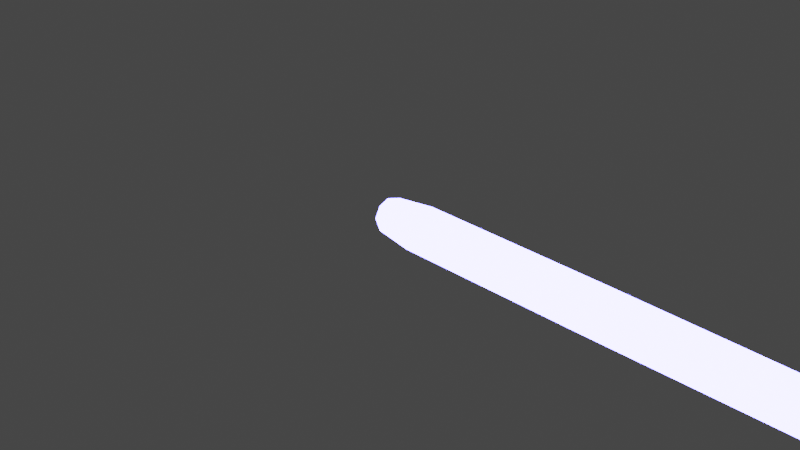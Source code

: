 # Source: laser_trace.blend  (saved by Blender 2.80.75; exported with 4.5.12 LTS)
import bpy
from mathutils import Matrix  # noqa: F401  (used for matrix-valued properties, if any)

bpy.ops.wm.read_factory_settings(use_empty=True)
scene = bpy.context.scene
scene.name = 'Scene'

# ---- collections
col_collection = bpy.data.collections.new('Collection'); scene.collection.children.link(col_collection)

# ---- materials (node trees are filled in below, after node groups)
mat_material = bpy.data.materials.new('Material')
mat_material.alpha_threshold = 0.0
mat_material.use_transparent_shadow = False
mat_material.line_color = (0.0, 0.0, 0.0, 1.0)

# ---- material node trees
mat_material.use_nodes = True; mat_material.node_tree.nodes.clear()
_N = mat_material.node_tree.nodes; _L = mat_material.node_tree.links
n0 = _N.new('ShaderNodeOutputMaterial'); n0.name = 'Material Output'; n0.location = (300, 300)
n1 = _N.new('ShaderNodeEmission'); n1.name = 'Emission'; n1.location = (10, 300)
n1.inputs[0].default_value = (0.102, 0.0966, 1.0, 1.0)
n1.inputs[1].default_value = 43.3
_L.new(n1.outputs[0], n0.inputs[0])
n0.is_active_output = True

# ---- world
world_world = bpy.data.worlds.new('World'); scene.world = world_world
world_world.use_nodes = True; world_world.node_tree.nodes.clear()
_N = world_world.node_tree.nodes; _L = world_world.node_tree.links
n0 = _N.new('ShaderNodeOutputWorld'); n0.name = 'World Output'; n0.location = (300, 300)
n1 = _N.new('ShaderNodeBackground'); n1.name = 'Background'; n1.location = (10, 300)
n1.inputs[0].default_value = (0.05088, 0.05088, 0.05088, 1.0)
_L.new(n1.outputs[0], n0.inputs[0])
n0.is_active_output = True
world_world.color = (0.05088, 0.05088, 0.05088)
world_world.use_sun_shadow = False
world_world.sun_shadow_jitter_overblur = 0.0

# ---- cameras
cam_camera = bpy.data.cameras.new('Camera')
cam_camera.clip_end = 100.0
cam_camera.ortho_scale = 7.314

# ---- lights
light_light = bpy.data.lights.new('Light', 'POINT')
light_light.transmission_factor = 0.0
light_light.energy = 1000.0
light_light.shadow_soft_size = 0.1
light_light.shadow_maximum_resolution = 0.006
light_light.use_absolute_resolution = True

# ---- meshes
me_cube = bpy.data.meshes.new('Cube')
me_cube.from_pydata([(8.93, 0.6221, 0.6221), (8.93, 0.6221, -0.6221), (8.93, -0.6221, 0.6221), (8.93, -0.6221, -0.6221), (-0.5, 0.5, 0.5), (-0.5, 0.5, -0.5), (-0.5, -0.5, 0.5), (-0.5, -0.5, -0.5), (97.41, 0.11, 0.11), (97.41, 0.11, -0.11), (97.41, -0.11, 0.11), (97.41, -0.11, -0.11), (46.23, 0.4225, 0.4225), (46.23, 0.4225, -0.4225), (46.23, -0.4225, -0.4225), (46.23, -0.4225, 0.4225), (72.13, 0.2827, 0.2827), (72.13, -0.2827, 0.2827), (72.13, 0.2827, -0.2827), (72.13, -0.2827, -0.2827), (84.86, 0.214, 0.214), (84.86, -0.214, 0.214), (84.86, 0.214, -0.214), (84.86, -0.214, -0.214), (91.22, 0.1797, 0.1797), (91.22, -0.1797, 0.1797), (91.22, 0.1797, -0.1797), (91.22, -0.1797, -0.1797), (94.41, 0.1625, 0.1625), (94.41, -0.1625, 0.1625), (94.41, 0.1625, -0.1625), (94.41, -0.1625, -0.1625), (96.0, 0.1539, 0.1539), (96.0, -0.1539, 0.1539), (96.0, 0.1539, -0.1539), (96.0, -0.1539, -0.1539), (96.86, 0.1493, 0.1493), (96.86, -0.1493, 0.1493), (96.86, 0.1493, -0.1493), (96.86, -0.1493, -0.1493), (-0.6096, 1.583e-08, -0.6096), (1.055, 0.6325, -0.6325), (8.93, 0.8553, 0.0), (-0.6096, -0.6096, -2.794e-09), (8.93, -0.8553, 0.0), (-0.6096, 0.6096, -2.794e-09), (1.055, -0.6325, 0.6325), (8.93, 0.0, 0.8553), (1.055, -0.6325, -0.6325), (-0.6096, 6.519e-09, 0.6096), (1.055, 0.6325, 0.6325), (8.93, -3.725e-09, -0.8553), (97.45, 0.1339, -4.657e-10), (97.45, -0.1339, 9.313e-10), (97.45, -1.164e-09, 0.1339), (97.45, -1.397e-09, -0.1339), (97.2, 0.1412, 0.1412), (26.24, 0.5302, -0.5302), (26.24, -0.5302, -0.5302), (97.2, -0.1412, 0.1412), (26.24, 0.5302, 0.5302), (61.54, 0.3399, -0.3399), (61.54, -0.3399, -0.3399), (26.24, -0.5302, 0.5302), (46.23, -0.5809, -1.746e-09), (46.23, -1.746e-09, 0.5809), (46.23, 3.725e-09, -0.5809), (46.23, 0.5809, 0.0), (61.54, 0.3399, 0.3399), (61.54, -0.3399, 0.3399), (79.59, 0.2424, -0.2424), (79.59, -0.2424, -0.2424), (72.13, -0.3888, -7.8e-09), (72.13, -7.8e-09, 0.3888), (72.13, 7.8e-09, -0.3888), (72.13, 0.3888, 7.8e-09), (79.59, 0.2424, 0.2424), (79.59, -0.2424, 0.2424), (88.59, 0.1939, -0.1939), (88.59, -0.1939, -0.1939), (84.86, -0.2943, -1.63e-09), (84.86, -1.63e-09, 0.2943), (84.86, 1.63e-09, -0.2943), (84.86, 0.2943, 1.63e-09), (88.59, 0.1939, 0.1939), (88.59, -0.1939, 0.1939), (93.09, 0.1696, -0.1696), (93.09, -0.1696, -0.1696), (91.22, -0.247, 5.821e-10), (91.22, 5.821e-10, 0.247), (91.22, -5.821e-10, -0.247), (91.22, 0.247, -5.821e-10), (93.09, 0.1696, 0.1696), (93.09, -0.1696, 0.1696), (95.34, 0.1574, -0.1574), (95.34, -0.1574, -0.1574), (94.41, -0.2234, 2.619e-09), (94.41, 2.619e-09, 0.2234), (94.41, -2.619e-09, -0.2234), (94.41, 0.2234, -2.619e-09), (95.34, 0.1574, 0.1574), (95.34, -0.1574, 0.1574), (96.47, 0.1513, -0.1513), (96.47, -0.1513, -0.1513), (96.0, -0.2116, 2.736e-09), (96.0, 2.736e-09, 0.2116), (96.0, -2.736e-09, -0.2116), (96.0, 0.2116, -2.736e-09), (96.47, 0.1513, 0.1513), (96.47, -0.1513, 0.1513), (97.2, 0.1412, -0.1412), (97.2, -0.1412, -0.1412), (96.86, -0.2052, 1.863e-09), (96.86, 0.0, 0.2052), (96.86, 0.0, -0.2052), (96.86, 0.2052, 1.863e-09), (1.044, -2.794e-09, 0.8704), (1.044, -0.8704, 9.313e-10), (-0.8395, 1.024e-08, 5.588e-09), (1.044, 9.313e-09, -0.8704), (97.2, 0.1943, 0.0), (1.044, 0.8704, 0.0), (97.53, 2.095e-09, 2.794e-09), (97.2, 0.0, -0.1943), (97.2, 0.0, 0.1943), (97.2, -0.1943, 0.0), (26.24, -0.729, 2.576e-09), (26.24, 2.576e-09, 0.729), (26.24, 9.313e-10, -0.729), (26.24, 0.729, 0.0), (61.54, -0.4673, 3.216e-09), (61.54, 3.216e-09, 0.4673), (61.54, -3.216e-09, -0.4673), (61.54, 0.4673, -3.216e-09), (79.59, -0.3334, -2.037e-10), (79.59, -2.037e-10, 0.3334), (79.59, 2.037e-10, -0.3334), (79.59, 0.3334, 2.037e-10), (88.59, -0.2666, 1.703e-09), (88.59, 1.703e-09, 0.2666), (88.59, -1.703e-09, -0.2666), (88.59, 0.2666, -1.703e-09), (93.09, -0.2332, 7.931e-10), (93.09, 7.931e-10, 0.2332), (93.09, -7.931e-10, -0.2332), (93.09, 0.2332, -7.931e-10), (95.34, -0.2165, 2.205e-09), (95.34, 2.205e-09, 0.2165), (95.34, -2.205e-09, -0.2165), (95.34, 0.2165, -2.205e-09), (96.47, -0.2081, -5.821e-10), (96.47, -5.821e-10, 0.2081), (96.47, 5.821e-10, -0.2081), (96.47, 0.2081, 5.821e-10)], [], [(0, 50, 116, 47), (50, 4, 49, 116), (116, 49, 6, 46), (47, 116, 46, 2), (3, 44, 117, 48), (44, 2, 46, 117), (117, 46, 6, 43), (48, 117, 43, 7), (7, 43, 118, 40), (43, 6, 49, 118), (118, 49, 4, 45), (40, 118, 45, 5), (5, 41, 119, 40), (41, 1, 51, 119), (119, 51, 3, 48), (40, 119, 48, 7), (38, 115, 120, 110), (115, 36, 56, 120), (120, 56, 8, 52), (110, 120, 52, 9), (5, 45, 121, 41), (45, 4, 50, 121), (121, 50, 0, 42), (41, 121, 42, 1), (9, 52, 122, 55), (52, 8, 54, 122), (122, 54, 10, 53), (55, 122, 53, 11), (39, 114, 123, 111), (114, 38, 110, 123), (123, 110, 9, 55), (111, 123, 55, 11), (36, 113, 124, 56), (113, 37, 59, 124), (124, 59, 10, 54), (56, 124, 54, 8), (37, 112, 125, 59), (112, 39, 111, 125), (125, 111, 11, 53), (59, 125, 53, 10), (2, 44, 126, 63), (44, 3, 58, 126), (126, 58, 14, 64), (63, 126, 64, 15), (0, 47, 127, 60), (47, 2, 63, 127), (127, 63, 15, 65), (60, 127, 65, 12), (3, 51, 128, 58), (51, 1, 57, 128), (128, 57, 13, 66), (58, 128, 66, 14), (1, 42, 129, 57), (42, 0, 60, 129), (129, 60, 12, 67), (57, 129, 67, 13), (15, 64, 130, 69), (64, 14, 62, 130), (130, 62, 19, 72), (69, 130, 72, 17), (12, 65, 131, 68), (65, 15, 69, 131), (131, 69, 17, 73), (68, 131, 73, 16), (14, 66, 132, 62), (66, 13, 61, 132), (132, 61, 18, 74), (62, 132, 74, 19), (13, 67, 133, 61), (67, 12, 68, 133), (133, 68, 16, 75), (61, 133, 75, 18), (17, 72, 134, 77), (72, 19, 71, 134), (134, 71, 23, 80), (77, 134, 80, 21), (16, 73, 135, 76), (73, 17, 77, 135), (135, 77, 21, 81), (76, 135, 81, 20), (19, 74, 136, 71), (74, 18, 70, 136), (136, 70, 22, 82), (71, 136, 82, 23), (18, 75, 137, 70), (75, 16, 76, 137), (137, 76, 20, 83), (70, 137, 83, 22), (21, 80, 138, 85), (80, 23, 79, 138), (138, 79, 27, 88), (85, 138, 88, 25), (20, 81, 139, 84), (81, 21, 85, 139), (139, 85, 25, 89), (84, 139, 89, 24), (23, 82, 140, 79), (82, 22, 78, 140), (140, 78, 26, 90), (79, 140, 90, 27), (22, 83, 141, 78), (83, 20, 84, 141), (141, 84, 24, 91), (78, 141, 91, 26), (25, 88, 142, 93), (88, 27, 87, 142), (142, 87, 31, 96), (93, 142, 96, 29), (24, 89, 143, 92), (89, 25, 93, 143), (143, 93, 29, 97), (92, 143, 97, 28), (27, 90, 144, 87), (90, 26, 86, 144), (144, 86, 30, 98), (87, 144, 98, 31), (26, 91, 145, 86), (91, 24, 92, 145), (145, 92, 28, 99), (86, 145, 99, 30), (29, 96, 146, 101), (96, 31, 95, 146), (146, 95, 35, 104), (101, 146, 104, 33), (28, 97, 147, 100), (97, 29, 101, 147), (147, 101, 33, 105), (100, 147, 105, 32), (31, 98, 148, 95), (98, 30, 94, 148), (148, 94, 34, 106), (95, 148, 106, 35), (30, 99, 149, 94), (99, 28, 100, 149), (149, 100, 32, 107), (94, 149, 107, 34), (33, 104, 150, 109), (104, 35, 103, 150), (150, 103, 39, 112), (109, 150, 112, 37), (32, 105, 151, 108), (105, 33, 109, 151), (151, 109, 37, 113), (108, 151, 113, 36), (35, 106, 152, 103), (106, 34, 102, 152), (152, 102, 38, 114), (103, 152, 114, 39), (34, 107, 153, 102), (107, 32, 108, 153), (153, 108, 36, 115), (102, 153, 115, 38)])
_uv = me_cube.uv_layers.new(name='UVMap')
_uv.uv.foreach_set('vector', [0.4167, 0.0, 0.5052, 0.0, 0.5052, 0.125, 0.4167, 0.125, 0.5052, 0.0, 0.625, 0.0, 0.625, 0.125, 0.5052, 0.125, 0.5052, 0.125, 0.625, 0.125, 0.625, 0.25, 0.5052, 0.25, 0.4167, 0.125, 0.5052, 0.125, 0.5052, 0.25, 0.4167, 0.25, 0.375, 0.2917, 0.5, 0.2917, 0.5, 0.3802, 0.375, 0.3802, 0.5, 0.2917, 0.625, 0.2917, 0.625, 0.3802, 0.5, 0.3802, 0.5, 0.3802, 0.625, 0.3802, 0.625, 0.5, 0.5, 0.5, 0.375, 0.3802, 0.5, 0.3802, 0.5, 0.5, 0.375, 0.5, 0.375, 0.5, 0.5, 0.5, 0.5, 0.625, 0.375, 0.625, 0.5, 0.5, 0.625, 0.5, 0.625, 0.625, 0.5, 0.625, 0.5, 0.625, 0.625, 0.625, 0.625, 0.75, 0.5, 0.75, 0.375, 0.625, 0.5, 0.625, 0.5, 0.75, 0.375, 0.75, 0.375, 0.75, 0.5, 0.75, 0.5, 0.875, 0.375, 0.875, 0.5, 0.75, 0.625, 0.75, 0.625, 0.875, 0.5, 0.875, 0.5, 0.875, 0.625, 0.875, 0.625, 1.0, 0.5, 1.0, 0.375, 0.875, 0.5, 0.875, 0.5, 1.0, 0.375, 1.0, 0.6667, 0.7917, 0.7552, 0.7552, 0.7552, 0.7552, 0.6667, 0.7917, 0.7552, 0.7552, 0.875, 0.75, 0.875, 0.75, 0.7552, 0.7552, 0.7552, 0.7552, 0.875, 0.75, 0.875, 0.75, 0.7552, 0.7552, 0.6667, 0.7917, 0.7552, 0.7552, 0.7552, 0.7552, 0.6667, 0.7917, 0.625, 0.5, 0.75, 0.5, 0.75, 0.625, 0.625, 0.625, 0.75, 0.5, 0.875, 0.5, 0.875, 0.625, 0.75, 0.625, 0.75, 0.625, 0.875, 0.625, 0.875, 0.75, 0.75, 0.75, 0.625, 0.625, 0.75, 0.625, 0.75, 0.75, 0.625, 0.75, 0.125, 0.5, 0.25, 0.5, 0.25, 0.625, 0.125, 0.625, 0.25, 0.5, 0.375, 0.5, 0.375, 0.625, 0.25, 0.625, 0.25, 0.625, 0.375, 0.625, 0.375, 0.75, 0.25, 0.75, 0.125, 0.625, 0.25, 0.625, 0.25, 0.75, 0.125, 0.75, 0.625, 1.0, 0.6302, 0.8802, 0.6302, 0.8802, 0.625, 1.0, 0.6302, 0.8802, 0.6667, 0.7917, 0.6667, 0.7917, 0.6302, 0.8802, 0.6302, 0.8802, 0.6667, 0.7917, 0.6667, 0.7917, 0.6302, 0.8802, 0.625, 1.0, 0.6302, 0.8802, 0.6302, 0.8802, 0.625, 1.0, 0.375, 0.0, 0.375, 0.125, 0.375, 0.125, 0.375, 0.0, 0.375, 0.125, 0.375, 0.25, 0.375, 0.25, 0.375, 0.125, 0.375, 0.125, 0.375, 0.25, 0.375, 0.25, 0.375, 0.125, 0.375, 0.0, 0.375, 0.125, 0.375, 0.125, 0.375, 0.0, 0.625, 0.25, 0.5, 0.25, 0.5, 0.25, 0.625, 0.25, 0.5, 0.25, 0.375, 0.25, 0.375, 0.25, 0.5, 0.25, 0.5, 0.25, 0.375, 0.25, 0.375, 0.25, 0.5, 0.25, 0.625, 0.25, 0.5, 0.25, 0.5, 0.25, 0.625, 0.25, 0.625, 0.2917, 0.5, 0.2917, 0.5, 0.2552, 0.625, 0.2552, 0.5, 0.2917, 0.375, 0.2917, 0.375, 0.2552, 0.5, 0.2552, 0.5, 0.2552, 0.375, 0.2552, 0.375, 0.25, 0.5, 0.25, 0.625, 0.2552, 0.5, 0.2552, 0.5, 0.25, 0.625, 0.25, 0.4167, 0.0, 0.4167, 0.125, 0.3802, 0.125, 0.3802, 0.0, 0.4167, 0.125, 0.4167, 0.25, 0.3802, 0.25, 0.3802, 0.125, 0.3802, 0.125, 0.3802, 0.25, 0.375, 0.25, 0.375, 0.125, 0.3802, 0.0, 0.3802, 0.125, 0.375, 0.125, 0.375, 0.0, 0.625, 1.0, 0.6302, 0.8802, 0.6302, 0.8802, 0.625, 1.0, 0.6302, 0.8802, 0.6667, 0.7917, 0.6667, 0.7917, 0.6302, 0.8802, 0.6302, 0.8802, 0.6667, 0.7917, 0.6667, 0.7917, 0.6302, 0.8802, 0.625, 1.0, 0.6302, 0.8802, 0.6302, 0.8802, 0.625, 1.0, 0.6667, 0.7917, 0.7552, 0.7552, 0.7552, 0.7552, 0.6667, 0.7917, 0.7552, 0.7552, 0.875, 0.75, 0.875, 0.75, 0.7552, 0.7552, 0.7552, 0.7552, 0.875, 0.75, 0.875, 0.75, 0.7552, 0.7552, 0.6667, 0.7917, 0.7552, 0.7552, 0.7552, 0.7552, 0.6667, 0.7917, 0.625, 0.25, 0.5, 0.25, 0.5, 0.25, 0.625, 0.25, 0.5, 0.25, 0.375, 0.25, 0.375, 0.25, 0.5, 0.25, 0.5, 0.25, 0.375, 0.25, 0.375, 0.25, 0.5, 0.25, 0.625, 0.25, 0.5, 0.25, 0.5, 0.25, 0.625, 0.25, 0.375, 0.0, 0.375, 0.125, 0.375, 0.125, 0.375, 0.0, 0.375, 0.125, 0.375, 0.25, 0.375, 0.25, 0.375, 0.125, 0.375, 0.125, 0.375, 0.25, 0.375, 0.25, 0.375, 0.125, 0.375, 0.0, 0.375, 0.125, 0.375, 0.125, 0.375, 0.0, 0.625, 1.0, 0.6302, 0.8802, 0.6302, 0.8802, 0.625, 1.0, 0.6302, 0.8802, 0.6667, 0.7917, 0.6667, 0.7917, 0.6302, 0.8802, 0.6302, 0.8802, 0.6667, 0.7917, 0.6667, 0.7917, 0.6302, 0.8802, 0.625, 1.0, 0.6302, 0.8802, 0.6302, 0.8802, 0.625, 1.0, 0.6667, 0.7917, 0.7552, 0.7552, 0.7552, 0.7552, 0.6667, 0.7917, 0.7552, 0.7552, 0.875, 0.75, 0.875, 0.75, 0.7552, 0.7552, 0.7552, 0.7552, 0.875, 0.75, 0.875, 0.75, 0.7552, 0.7552, 0.6667, 0.7917, 0.7552, 0.7552, 0.7552, 0.7552, 0.6667, 0.7917, 0.625, 0.25, 0.5, 0.25, 0.5, 0.25, 0.625, 0.25, 0.5, 0.25, 0.375, 0.25, 0.375, 0.25, 0.5, 0.25, 0.5, 0.25, 0.375, 0.25, 0.375, 0.25, 0.5, 0.25, 0.625, 0.25, 0.5, 0.25, 0.5, 0.25, 0.625, 0.25, 0.375, 0.0, 0.375, 0.125, 0.375, 0.125, 0.375, 0.0, 0.375, 0.125, 0.375, 0.25, 0.375, 0.25, 0.375, 0.125, 0.375, 0.125, 0.375, 0.25, 0.375, 0.25, 0.375, 0.125, 0.375, 0.0, 0.375, 0.125, 0.375, 0.125, 0.375, 0.0, 0.625, 1.0, 0.6302, 0.8802, 0.6302, 0.8802, 0.625, 1.0, 0.6302, 0.8802, 0.6667, 0.7917, 0.6667, 0.7917, 0.6302, 0.8802, 0.6302, 0.8802, 0.6667, 0.7917, 0.6667, 0.7917, 0.6302, 0.8802, 0.625, 1.0, 0.6302, 0.8802, 0.6302, 0.8802, 0.625, 1.0, 0.6667, 0.7917, 0.7552, 0.7552, 0.7552, 0.7552, 0.6667, 0.7917, 0.7552, 0.7552, 0.875, 0.75, 0.875, 0.75, 0.7552, 0.7552, 0.7552, 0.7552, 0.875, 0.75, 0.875, 0.75, 0.7552, 0.7552, 0.6667, 0.7917, 0.7552, 0.7552, 0.7552, 0.7552, 0.6667, 0.7917, 0.625, 0.25, 0.5, 0.25, 0.5, 0.25, 0.625, 0.25, 0.5, 0.25, 0.375, 0.25, 0.375, 0.25, 0.5, 0.25, 0.5, 0.25, 0.375, 0.25, 0.375, 0.25, 0.5, 0.25, 0.625, 0.25, 0.5, 0.25, 0.5, 0.25, 0.625, 0.25, 0.375, 0.0, 0.375, 0.125, 0.375, 0.125, 0.375, 0.0, 0.375, 0.125, 0.375, 0.25, 0.375, 0.25, 0.375, 0.125, 0.375, 0.125, 0.375, 0.25, 0.375, 0.25, 0.375, 0.125, 0.375, 0.0, 0.375, 0.125, 0.375, 0.125, 0.375, 0.0, 0.625, 1.0, 0.6302, 0.8802, 0.6302, 0.8802, 0.625, 1.0, 0.6302, 0.8802, 0.6667, 0.7917, 0.6667, 0.7917, 0.6302, 0.8802, 0.6302, 0.8802, 0.6667, 0.7917, 0.6667, 0.7917, 0.6302, 0.8802, 0.625, 1.0, 0.6302, 0.8802, 0.6302, 0.8802, 0.625, 1.0, 0.6667, 0.7917, 0.7552, 0.7552, 0.7552, 0.7552, 0.6667, 0.7917, 0.7552, 0.7552, 0.875, 0.75, 0.875, 0.75, 0.7552, 0.7552, 0.7552, 0.7552, 0.875, 0.75, 0.875, 0.75, 0.7552, 0.7552, 0.6667, 0.7917, 0.7552, 0.7552, 0.7552, 0.7552, 0.6667, 0.7917, 0.625, 0.25, 0.5, 0.25, 0.5, 0.25, 0.625, 0.25, 0.5, 0.25, 0.375, 0.25, 0.375, 0.25, 0.5, 0.25, 0.5, 0.25, 0.375, 0.25, 0.375, 0.25, 0.5, 0.25, 0.625, 0.25, 0.5, 0.25, 0.5, 0.25, 0.625, 0.25, 0.375, 0.0, 0.375, 0.125, 0.375, 0.125, 0.375, 0.0, 0.375, 0.125, 0.375, 0.25, 0.375, 0.25, 0.375, 0.125, 0.375, 0.125, 0.375, 0.25, 0.375, 0.25, 0.375, 0.125, 0.375, 0.0, 0.375, 0.125, 0.375, 0.125, 0.375, 0.0, 0.625, 1.0, 0.6302, 0.8802, 0.6302, 0.8802, 0.625, 1.0, 0.6302, 0.8802, 0.6667, 0.7917, 0.6667, 0.7917, 0.6302, 0.8802, 0.6302, 0.8802, 0.6667, 0.7917, 0.6667, 0.7917, 0.6302, 0.8802, 0.625, 1.0, 0.6302, 0.8802, 0.6302, 0.8802, 0.625, 1.0, 0.6667, 0.7917, 0.7552, 0.7552, 0.7552, 0.7552, 0.6667, 0.7917, 0.7552, 0.7552, 0.875, 0.75, 0.875, 0.75, 0.7552, 0.7552, 0.7552, 0.7552, 0.875, 0.75, 0.875, 0.75, 0.7552, 0.7552, 0.6667, 0.7917, 0.7552, 0.7552, 0.7552, 0.7552, 0.6667, 0.7917, 0.625, 0.25, 0.5, 0.25, 0.5, 0.25, 0.625, 0.25, 0.5, 0.25, 0.375, 0.25, 0.375, 0.25, 0.5, 0.25, 0.5, 0.25, 0.375, 0.25, 0.375, 0.25, 0.5, 0.25, 0.625, 0.25, 0.5, 0.25, 0.5, 0.25, 0.625, 0.25, 0.375, 0.0, 0.375, 0.125, 0.375, 0.125, 0.375, 0.0, 0.375, 0.125, 0.375, 0.25, 0.375, 0.25, 0.375, 0.125, 0.375, 0.125, 0.375, 0.25, 0.375, 0.25, 0.375, 0.125, 0.375, 0.0, 0.375, 0.125, 0.375, 0.125, 0.375, 0.0, 0.625, 1.0, 0.6302, 0.8802, 0.6302, 0.8802, 0.625, 1.0, 0.6302, 0.8802, 0.6667, 0.7917, 0.6667, 0.7917, 0.6302, 0.8802, 0.6302, 0.8802, 0.6667, 0.7917, 0.6667, 0.7917, 0.6302, 0.8802, 0.625, 1.0, 0.6302, 0.8802, 0.6302, 0.8802, 0.625, 1.0, 0.6667, 0.7917, 0.7552, 0.7552, 0.7552, 0.7552, 0.6667, 0.7917, 0.7552, 0.7552, 0.875, 0.75, 0.875, 0.75, 0.7552, 0.7552, 0.7552, 0.7552, 0.875, 0.75, 0.875, 0.75, 0.7552, 0.7552, 0.6667, 0.7917, 0.7552, 0.7552, 0.7552, 0.7552, 0.6667, 0.7917, 0.625, 0.25, 0.5, 0.25, 0.5, 0.25, 0.625, 0.25, 0.5, 0.25, 0.375, 0.25, 0.375, 0.25, 0.5, 0.25, 0.5, 0.25, 0.375, 0.25, 0.375, 0.25, 0.5, 0.25, 0.625, 0.25, 0.5, 0.25, 0.5, 0.25, 0.625, 0.25, 0.375, 0.0, 0.375, 0.125, 0.375, 0.125, 0.375, 0.0, 0.375, 0.125, 0.375, 0.25, 0.375, 0.25, 0.375, 0.125, 0.375, 0.125, 0.375, 0.25, 0.375, 0.25, 0.375, 0.125, 0.375, 0.0, 0.375, 0.125, 0.375, 0.125, 0.375, 0.0, 0.625, 1.0, 0.6302, 0.8802, 0.6302, 0.8802, 0.625, 1.0, 0.6302, 0.8802, 0.6667, 0.7917, 0.6667, 0.7917, 0.6302, 0.8802, 0.6302, 0.8802, 0.6667, 0.7917, 0.6667, 0.7917, 0.6302, 0.8802, 0.625, 1.0, 0.6302, 0.8802, 0.6302, 0.8802, 0.625, 1.0, 0.6667, 0.7917, 0.7552, 0.7552, 0.7552, 0.7552, 0.6667, 0.7917, 0.7552, 0.7552, 0.875, 0.75, 0.875, 0.75, 0.7552, 0.7552, 0.7552, 0.7552, 0.875, 0.75, 0.875, 0.75, 0.7552, 0.7552, 0.6667, 0.7917, 0.7552, 0.7552, 0.7552, 0.7552, 0.6667, 0.7917])
me_cube.materials.append(mat_material)
me_cube.use_remesh_preserve_volume = False
me_cube.use_remesh_preserve_attributes = False
me_cube.use_mirror_vertex_groups = False
me_cube.update()

# ---- objects
ob_cube = bpy.data.objects.new('Cube', me_cube)
ob_light = bpy.data.objects.new('Light', light_light)
ob_camera = bpy.data.objects.new('Camera', cam_camera)

# ---- transforms, parenting, visibility, modifiers, constraints
ob_cube.location = (0.0, 0.0, 0.0)
ob_cube.scale = (0.2781, 0.2781, 0.2781)
ob_cube.lock_rotations_4d = False
ob_cube.empty_display_type = 'ARROWS'
ob_cube.lineart.crease_threshold = 0.0
ob_light.location = (4.076, 1.005, 5.904)
ob_light.rotation_euler = (0.6503, 0.05522, 1.866)
ob_light.lock_rotations_4d = False
ob_light.empty_display_type = 'ARROWS'
ob_light.color = (0.0, 0.0, 0.0, 0.0)
ob_light.lineart.crease_threshold = 0.0
ob_camera.location = (7.359, -6.926, 4.958)
ob_camera.rotation_euler = (1.109, 0.0, 0.8149)
ob_camera.lock_rotations_4d = False
ob_camera.empty_display_type = 'ARROWS'
ob_camera.color = (0.0, 0.0, 0.0, 0.0)
ob_camera.display_type = 'WIRE'
ob_camera.lineart.crease_threshold = 0.0

# ---- collection membership
col_collection.objects.link(ob_cube)
col_collection.objects.link(ob_light)
col_collection.objects.link(ob_camera)

# ---- scene / render settings (as saved in the file)
scene.camera = ob_camera
scene.frame_start = 1; scene.frame_end = 250; scene.frame_set(1)
scene.render.engine = 'BLENDER_EEVEE_NEXT'
scene.cycles.use_denoising = False
scene.cycles.samples = 128
scene.cycles.sampling_pattern = 'TABULATED_SOBOL'
scene.cycles.use_adaptive_sampling = False
scene.cycles.use_light_tree = False
scene.view_settings.view_transform = 'Filmic'
bpy.context.view_layer.update()
